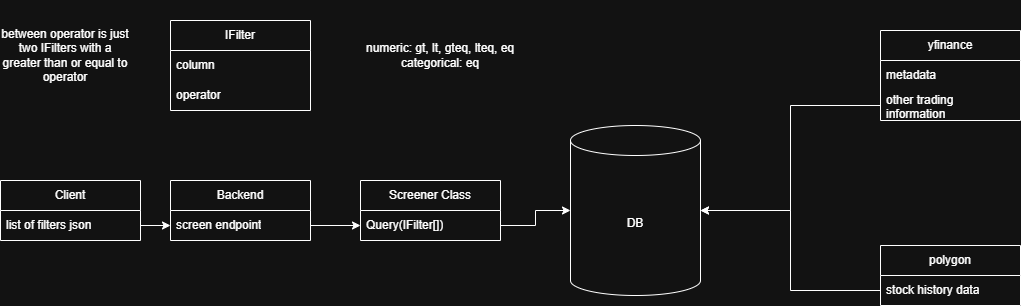

The diagram above was exported from draw.io. Its source (the exported page's mxGraphModel, read from the mxfile embedded in the PNG):
<mxGraphModel dx="2372" dy="755" grid="1" gridSize="10" guides="1" tooltips="1" connect="1" arrows="1" fold="1" page="1" pageScale="1" pageWidth="1000" pageHeight="1250" math="0" shadow="0">
  <root>
    <mxCell id="0" />
    <mxCell id="1" parent="0" />
    <mxCell id="LmPHTKW8V6diXAQ3bs2y-10" parent="1" style="swimlane;fontStyle=0;childLayout=stackLayout;horizontal=1;startSize=30;horizontalStack=0;resizeParent=1;resizeParentMax=0;resizeLast=0;collapsible=1;marginBottom=0;whiteSpace=wrap;html=1;" value="Client" vertex="1">
      <mxGeometry height="60" width="140" x="-60" y="440" as="geometry" />
    </mxCell>
    <mxCell id="LmPHTKW8V6diXAQ3bs2y-11" parent="LmPHTKW8V6diXAQ3bs2y-10" style="text;strokeColor=none;fillColor=none;align=left;verticalAlign=middle;spacingLeft=4;spacingRight=4;overflow=hidden;points=[[0,0.5],[1,0.5]];portConstraint=eastwest;rotatable=0;whiteSpace=wrap;html=1;" value="list of filters json" vertex="1">
      <mxGeometry height="30" width="140" y="30" as="geometry" />
    </mxCell>
    <mxCell id="LmPHTKW8V6diXAQ3bs2y-14" parent="1" style="swimlane;fontStyle=0;childLayout=stackLayout;horizontal=1;startSize=30;horizontalStack=0;resizeParent=1;resizeParentMax=0;resizeLast=0;collapsible=1;marginBottom=0;whiteSpace=wrap;html=1;" value="Backend" vertex="1">
      <mxGeometry height="60" width="140" x="110" y="440" as="geometry" />
    </mxCell>
    <mxCell id="LmPHTKW8V6diXAQ3bs2y-15" parent="LmPHTKW8V6diXAQ3bs2y-14" style="text;strokeColor=none;fillColor=none;align=left;verticalAlign=middle;spacingLeft=4;spacingRight=4;overflow=hidden;points=[[0,0.5],[1,0.5]];portConstraint=eastwest;rotatable=0;whiteSpace=wrap;html=1;" value="screen endpoint" vertex="1">
      <mxGeometry height="30" width="140" y="30" as="geometry" />
    </mxCell>
    <mxCell id="LmPHTKW8V6diXAQ3bs2y-18" parent="1" style="shape=cylinder3;whiteSpace=wrap;html=1;boundedLbl=1;backgroundOutline=1;size=15;" value="DB" vertex="1">
      <mxGeometry height="170" width="130" x="510" y="385" as="geometry" />
    </mxCell>
    <mxCell id="LmPHTKW8V6diXAQ3bs2y-19" parent="1" style="swimlane;fontStyle=0;childLayout=stackLayout;horizontal=1;startSize=30;horizontalStack=0;resizeParent=1;resizeParentMax=0;resizeLast=0;collapsible=1;marginBottom=0;whiteSpace=wrap;html=1;" value="yfinance" vertex="1">
      <mxGeometry height="90" width="140" x="820" y="290" as="geometry" />
    </mxCell>
    <mxCell id="LmPHTKW8V6diXAQ3bs2y-20" parent="LmPHTKW8V6diXAQ3bs2y-19" style="text;strokeColor=none;fillColor=none;align=left;verticalAlign=middle;spacingLeft=4;spacingRight=4;overflow=hidden;points=[[0,0.5],[1,0.5]];portConstraint=eastwest;rotatable=0;whiteSpace=wrap;html=1;" value="metadata" vertex="1">
      <mxGeometry height="30" width="140" y="30" as="geometry" />
    </mxCell>
    <mxCell id="LmPHTKW8V6diXAQ3bs2y-23" parent="LmPHTKW8V6diXAQ3bs2y-19" style="text;strokeColor=none;fillColor=none;align=left;verticalAlign=middle;spacingLeft=4;spacingRight=4;overflow=hidden;points=[[0,0.5],[1,0.5]];portConstraint=eastwest;rotatable=0;whiteSpace=wrap;html=1;" value="other trading information" vertex="1">
      <mxGeometry height="30" width="140" y="60" as="geometry" />
    </mxCell>
    <mxCell id="LmPHTKW8V6diXAQ3bs2y-24" parent="1" style="swimlane;fontStyle=0;childLayout=stackLayout;horizontal=1;startSize=30;horizontalStack=0;resizeParent=1;resizeParentMax=0;resizeLast=0;collapsible=1;marginBottom=0;whiteSpace=wrap;html=1;" value="polygon" vertex="1">
      <mxGeometry height="60" width="140" x="820" y="505" as="geometry" />
    </mxCell>
    <mxCell id="LmPHTKW8V6diXAQ3bs2y-25" parent="LmPHTKW8V6diXAQ3bs2y-24" style="text;strokeColor=none;fillColor=none;align=left;verticalAlign=middle;spacingLeft=4;spacingRight=4;overflow=hidden;points=[[0,0.5],[1,0.5]];portConstraint=eastwest;rotatable=0;whiteSpace=wrap;html=1;" value="stock history data" vertex="1">
      <mxGeometry height="30" width="140" y="30" as="geometry" />
    </mxCell>
    <mxCell id="LmPHTKW8V6diXAQ3bs2y-28" edge="1" parent="1" source="LmPHTKW8V6diXAQ3bs2y-25" style="edgeStyle=orthogonalEdgeStyle;rounded=0;orthogonalLoop=1;jettySize=auto;html=1;exitX=0;exitY=0.5;exitDx=0;exitDy=0;entryX=1;entryY=0.5;entryDx=0;entryDy=0;entryPerimeter=0;" target="LmPHTKW8V6diXAQ3bs2y-18">
      <mxGeometry relative="1" as="geometry" />
    </mxCell>
    <mxCell id="LmPHTKW8V6diXAQ3bs2y-29" edge="1" parent="1" source="LmPHTKW8V6diXAQ3bs2y-23" style="edgeStyle=orthogonalEdgeStyle;rounded=0;orthogonalLoop=1;jettySize=auto;html=1;exitX=0;exitY=0.5;exitDx=0;exitDy=0;entryX=1;entryY=0.5;entryDx=0;entryDy=0;entryPerimeter=0;" target="LmPHTKW8V6diXAQ3bs2y-18">
      <mxGeometry relative="1" as="geometry" />
    </mxCell>
    <mxCell id="LmPHTKW8V6diXAQ3bs2y-30" edge="1" parent="1" source="LmPHTKW8V6diXAQ3bs2y-11" style="edgeStyle=orthogonalEdgeStyle;rounded=0;orthogonalLoop=1;jettySize=auto;html=1;exitX=1;exitY=0.5;exitDx=0;exitDy=0;entryX=0;entryY=0.5;entryDx=0;entryDy=0;" target="LmPHTKW8V6diXAQ3bs2y-15">
      <mxGeometry relative="1" as="geometry" />
    </mxCell>
    <mxCell id="LmPHTKW8V6diXAQ3bs2y-31" parent="1" style="swimlane;fontStyle=0;childLayout=stackLayout;horizontal=1;startSize=30;horizontalStack=0;resizeParent=1;resizeParentMax=0;resizeLast=0;collapsible=1;marginBottom=0;whiteSpace=wrap;html=1;" value="Screener Class" vertex="1">
      <mxGeometry height="60" width="140" x="300" y="440" as="geometry" />
    </mxCell>
    <mxCell id="LmPHTKW8V6diXAQ3bs2y-33" parent="LmPHTKW8V6diXAQ3bs2y-31" style="text;strokeColor=none;fillColor=none;align=left;verticalAlign=middle;spacingLeft=4;spacingRight=4;overflow=hidden;points=[[0,0.5],[1,0.5]];portConstraint=eastwest;rotatable=0;whiteSpace=wrap;html=1;" value="Query(IFilter[])" vertex="1">
      <mxGeometry height="30" width="140" y="30" as="geometry" />
    </mxCell>
    <mxCell id="LmPHTKW8V6diXAQ3bs2y-35" parent="1" style="swimlane;fontStyle=0;childLayout=stackLayout;horizontal=1;startSize=30;horizontalStack=0;resizeParent=1;resizeParentMax=0;resizeLast=0;collapsible=1;marginBottom=0;whiteSpace=wrap;html=1;" value="IFilter" vertex="1">
      <mxGeometry height="90" width="140" x="110" y="280" as="geometry" />
    </mxCell>
    <mxCell id="LmPHTKW8V6diXAQ3bs2y-36" parent="LmPHTKW8V6diXAQ3bs2y-35" style="text;strokeColor=none;fillColor=none;align=left;verticalAlign=middle;spacingLeft=4;spacingRight=4;overflow=hidden;points=[[0,0.5],[1,0.5]];portConstraint=eastwest;rotatable=0;whiteSpace=wrap;html=1;" value="column" vertex="1">
      <mxGeometry height="30" width="140" y="30" as="geometry" />
    </mxCell>
    <mxCell id="LmPHTKW8V6diXAQ3bs2y-37" parent="LmPHTKW8V6diXAQ3bs2y-35" style="text;strokeColor=none;fillColor=none;align=left;verticalAlign=middle;spacingLeft=4;spacingRight=4;overflow=hidden;points=[[0,0.5],[1,0.5]];portConstraint=eastwest;rotatable=0;whiteSpace=wrap;html=1;" value="operator" vertex="1">
      <mxGeometry height="30" width="140" y="60" as="geometry" />
    </mxCell>
    <mxCell id="LmPHTKW8V6diXAQ3bs2y-43" edge="1" parent="1" source="LmPHTKW8V6diXAQ3bs2y-15" style="edgeStyle=orthogonalEdgeStyle;rounded=0;orthogonalLoop=1;jettySize=auto;html=1;exitX=1;exitY=0.5;exitDx=0;exitDy=0;entryX=0;entryY=0.5;entryDx=0;entryDy=0;" target="LmPHTKW8V6diXAQ3bs2y-33">
      <mxGeometry relative="1" as="geometry" />
    </mxCell>
    <mxCell id="LmPHTKW8V6diXAQ3bs2y-44" edge="1" parent="1" source="LmPHTKW8V6diXAQ3bs2y-33" style="edgeStyle=orthogonalEdgeStyle;rounded=0;orthogonalLoop=1;jettySize=auto;html=1;exitX=1;exitY=0.5;exitDx=0;exitDy=0;entryX=0;entryY=0.5;entryDx=0;entryDy=0;entryPerimeter=0;" target="LmPHTKW8V6diXAQ3bs2y-18">
      <mxGeometry relative="1" as="geometry" />
    </mxCell>
    <mxCell id="LmPHTKW8V6diXAQ3bs2y-45" parent="1" style="text;html=1;whiteSpace=wrap;strokeColor=none;fillColor=none;align=center;verticalAlign=middle;rounded=0;" value="numeric: gt, lt, gteq, lteq, eq&lt;div&gt;categorical: eq&lt;/div&gt;" vertex="1">
      <mxGeometry height="50" width="160" x="300" y="290" as="geometry" />
    </mxCell>
    <mxCell id="LmPHTKW8V6diXAQ3bs2y-46" parent="1" style="text;html=1;whiteSpace=wrap;strokeColor=none;fillColor=none;align=center;verticalAlign=middle;rounded=0;" value="between operator is just two IFilters with a greater than or equal to operator" vertex="1">
      <mxGeometry height="110" width="130" x="-60" y="260" as="geometry" />
    </mxCell>
  </root>
</mxGraphModel>